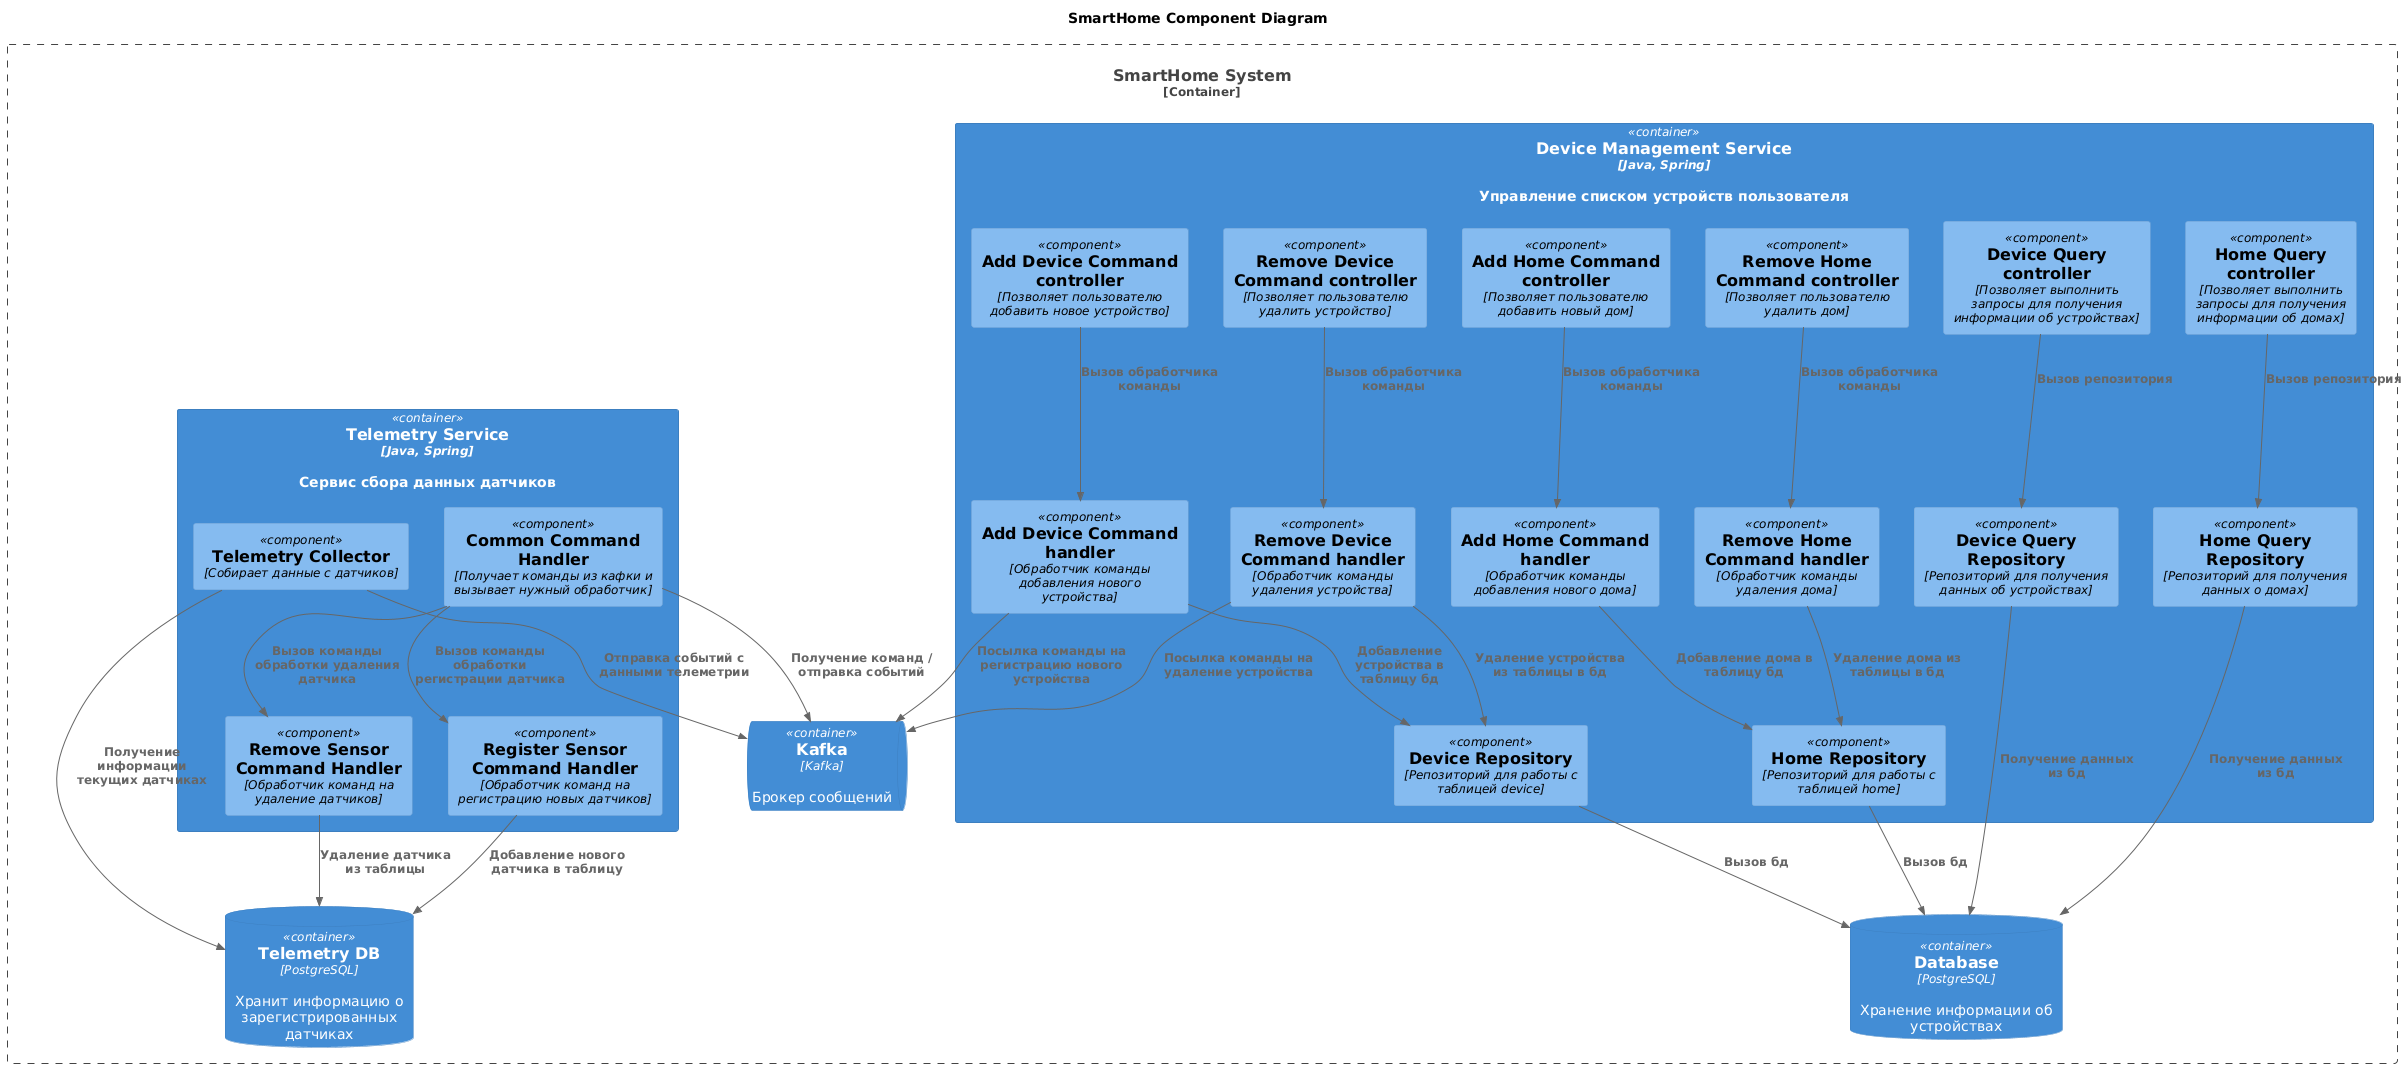

The diagram above was rendered by PlantUML. Its source (embedded in the PNG):
@startuml
title SmartHome Component Diagram

top to bottom direction

!includeurl https://raw.githubusercontent.com/plantuml-stdlib/C4-PlantUML/master/C4_Component.puml

Container_Boundary(SmartHomeSystem, "SmartHome System") {
  Container(DeviceManagement, "Device Management Service", "Java, Spring", "Управление списком устройств пользователя")
  Container(Telemetry, "Telemetry Service", "Java, Spring", "Сервис сбора данных датчиков")

  ContainerDb(DeviceManagementDb, "Database", "PostgreSQL", "Хранение информации об устройствах")
  ContainerDb(TelemetryDb, "Telemetry DB", "PostgreSQL", "Хранит информацию о зарегистрированных датчиках")

  ContainerQueue(Kafka, "Kafka", "Kafka", "Брокер сообщений")
}

Container(DeviceManagement, "Web Application", "Java, Spring") {
  Component(AddHomeCommandController, "Add Home Command controller", "Позволяет пользователю добавить новый дом")
  Component(RemoveHomeCommandController, "Remove Home Command controller", "Позволяет пользователю удалить дом")
  Component(AddDeviceCommandController, "Add Device Command controller", "Позволяет пользователю добавить новое устройство")
  Component(RemoveDeviceCommandController, "Remove Device Command controller", "Позволяет пользователю удалить устройство")
  Component(HomeQueryController, "Home Query controller", "Позволяет выполнить запросы для получения информации об домах")
  Component(DeviceQueryController, "Device Query controller", "Позволяет выполнить запросы для получения информации об устройствах")

  Component(AddHomeCommandHandler, "Add Home Command handler", "Обработчик команды добавления нового дома")
  Component(RemoveHomeCommandHandler, "Remove Home Command handler", "Обработчик команды удаления дома")
  Component(AddDeviceCommandHandler, "Add Device Command handler", "Обработчик команды добавления нового устройства")
  Component(RemoveDeviceCommandHandler, "Remove Device Command handler", "Обработчик команды удаления устройства")

  Component(HomeRepository, "Home Repository", "Репозиторий для работы с таблицей home")
  Component(DeviceRepository, "Device Repository", "Репозиторий для работы с таблицей device")

  Component(HomeQueryRepository, "Home Query Repository", "Репозиторий для получения данных о домах")
  Component(DeviceQueryRepository, "Device Query Repository", "Репозиторий для получения данных об устройствах")

  Rel(AddHomeCommandController,AddHomeCommandHandler,"Вызов обработчика команды")
  Rel(RemoveHomeCommandController,RemoveHomeCommandHandler,"Вызов обработчика команды")
  Rel(AddDeviceCommandController,AddDeviceCommandHandler,"Вызов обработчика команды")
  Rel(RemoveDeviceCommandController,RemoveDeviceCommandHandler,"Вызов обработчика команды")

  Rel(HomeQueryController,HomeQueryRepository,"Вызов репозитория")
  Rel(DeviceQueryController,DeviceQueryRepository,"Вызов репозитория")

  Rel(AddHomeCommandHandler,HomeRepository,"Добавление дома в таблицу бд")
  Rel(RemoveHomeCommandHandler,HomeRepository,"Удаление дома из таблицы в бд")
  Rel(AddDeviceCommandHandler,DeviceRepository,"Добавление устройства в таблицу бд")
  Rel(RemoveDeviceCommandHandler,DeviceRepository,"Удаление устройства из таблицы в бд")

  Rel(HomeRepository,DeviceManagementDb,"Вызов бд")
  Rel(DeviceRepository,DeviceManagementDb,"Вызов бд")
  Rel(HomeQueryRepository,DeviceManagementDb,"Получение данных из бд")
  Rel(DeviceQueryRepository,DeviceManagementDb,"Получение данных из бд")

  Rel(AddDeviceCommandHandler,Kafka,"Посылка команды на регистрацию нового устройства")
  Rel(RemoveDeviceCommandHandler,Kafka,"Посылка команды на удаление устройства")
}

Container(Telemetry, "Spring boot Application", "Java, Spring") {
    Component(CommonCommandHandler, "Common Command Handler", "Получает команды из кафки и вызывает нужный обработчик")

    Component(RegisterSensor, "Register Sensor Command Handler", "Обработчик команд на регистрацию новых датчиков")
    Component(RemoveSensor, "Remove Sensor Command Handler", "Обработчик команд на удаление датчиков")
    Component(TelemetryCollector, "Telemetry Collector", "Собирает данные с датчиков")

    Rel(CommonCommandHandler,RegisterSensor,"Вызов команды обработки регистрации датчика")
    Rel(CommonCommandHandler,RemoveSensor,"Вызов команды обработки удаления датчика")

    Rel(RegisterSensor,TelemetryDb,"Добавление нового датчика в таблицу")
    Rel(RemoveSensor,TelemetryDb,"Удаление датчика из таблицы")
    Rel(TelemetryCollector,TelemetryDb,"Получение информации текущих датчиках")

    Rel(CommonCommandHandler,Kafka,"Получение команд / отправка событий")
    Rel(TelemetryCollector,Kafka,"Отправка событий с данными телеметрии")
}
@enduml